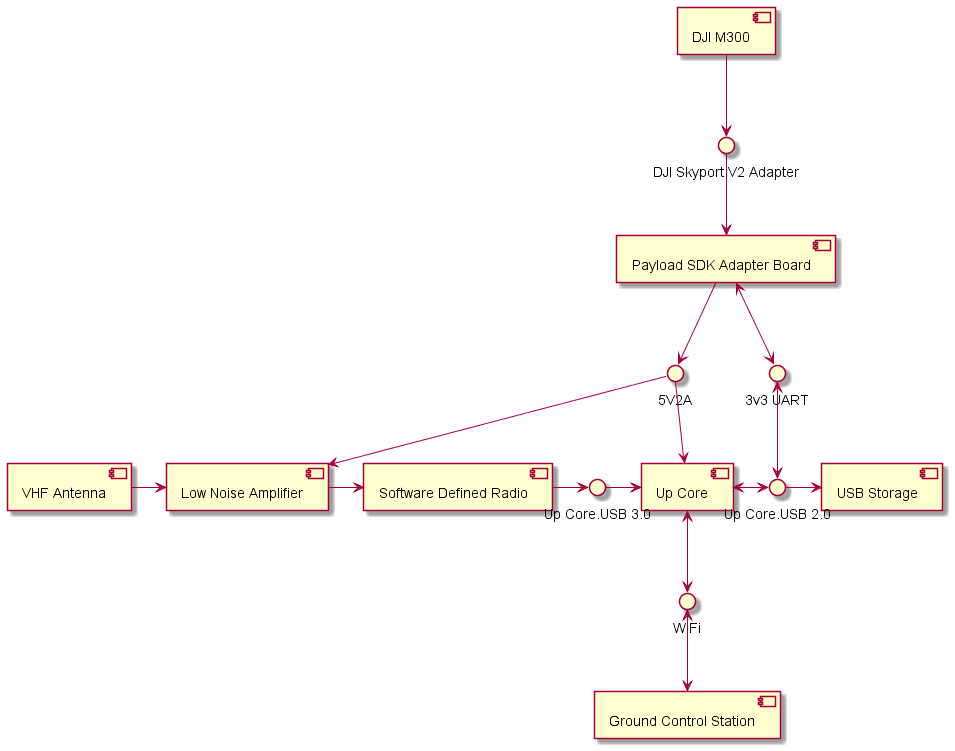

The diagram above was rendered by PlantUML. Its source (embedded in the PNG):
@startuml Direct Integration System Diagram
[DJI M300] as dji
[Payload SDK Adapter Board] as sdk_adapter
[Up Core] as OBC
[Software Defined Radio] as SDR
[Low Noise Amplifier] as LNA
[VHF Antenna] as payload_antenna
[USB Storage] as storage
[Ground Control Station] as gcs

interface "DJI Skyport V2 Adapter" as skyport
interface "5V2A" as payload_5v2a
interface "Up Core.USB 3.0" as obc_usb3
interface "3v3 UART" as payload_uart
interface "Up Core.USB 2.0" as obc_usb2
interface "WiFi" as obc_wifi

dji --> skyport
skyport --> sdk_adapter
sdk_adapter --> payload_5v2a
payload_5v2a --> OBC
payload_5v2a --> LNA

payload_antenna -> LNA
LNA -> SDR
SDR -> obc_usb3
obc_usb3 -> OBC
OBC <-> obc_usb2
obc_usb2 -> storage

sdk_adapter <--> payload_uart
payload_uart <--> obc_usb2

OBC <--> obc_wifi
obc_wifi <--> gcs
@enduml